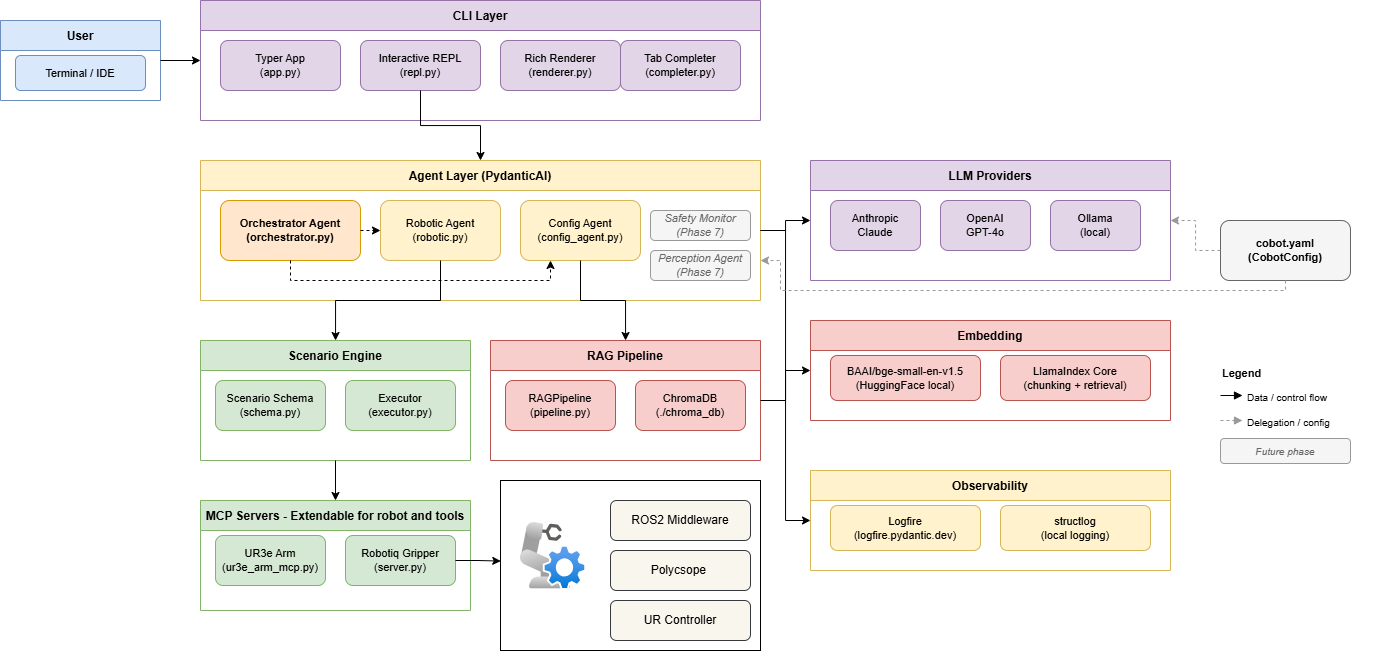

The diagram above was exported from draw.io. Its source (the exported page's mxGraphModel, read from the mxfile embedded in the PNG):
<mxGraphModel dx="1956" dy="2252" grid="1" gridSize="10" guides="1" tooltips="1" connect="1" arrows="1" fold="1" page="1" pageScale="1" pageWidth="1654" pageHeight="1169" math="0" shadow="0">
  <root>
    <mxCell id="0" />
    <mxCell id="1" parent="0" />
    <mxCell id="2" parent="1" style="rounded=0;whiteSpace=wrap;html=1;fillColor=none;" value="" vertex="1">
      <mxGeometry height="170" width="260" x="540" y="540" as="geometry" />
    </mxCell>
    <mxCell id="3" parent="1" style="swimlane;startSize=30;fillColor=#dae8fc;strokeColor=#6c8ebf;fontStyle=1;fontSize=12;" value="User" vertex="1">
      <mxGeometry height="80" width="160" x="40" y="80" as="geometry" />
    </mxCell>
    <mxCell id="4" parent="3" style="rounded=1;whiteSpace=wrap;html=1;fillColor=#dae8fc;strokeColor=#6c8ebf;fontSize=11;" value="Terminal / IDE" vertex="1">
      <mxGeometry height="35" width="130" x="15" y="35" as="geometry" />
    </mxCell>
    <mxCell id="5" parent="1" style="swimlane;startSize=30;fillColor=#e1d5e7;strokeColor=#9673a6;fontStyle=1;fontSize=12;" value="CLI Layer" vertex="1">
      <mxGeometry height="120" width="560" x="240" y="60" as="geometry" />
    </mxCell>
    <mxCell id="6" parent="5" style="rounded=1;whiteSpace=wrap;html=1;fillColor=#e1d5e7;strokeColor=#9673a6;fontSize=11;" value="Typer App&#10;(app.py)" vertex="1">
      <mxGeometry height="50" width="120" x="20" y="40" as="geometry" />
    </mxCell>
    <mxCell id="7" parent="5" style="rounded=1;whiteSpace=wrap;html=1;fillColor=#e1d5e7;strokeColor=#9673a6;fontSize=11;" value="Interactive REPL&#10;(repl.py)" vertex="1">
      <mxGeometry height="50" width="120" x="160" y="40" as="geometry" />
    </mxCell>
    <mxCell id="8" parent="5" style="rounded=1;whiteSpace=wrap;html=1;fillColor=#e1d5e7;strokeColor=#9673a6;fontSize=11;" value="Rich Renderer&#10;(renderer.py)" vertex="1">
      <mxGeometry height="50" width="120" x="300" y="40" as="geometry" />
    </mxCell>
    <mxCell id="9" parent="5" style="rounded=1;whiteSpace=wrap;html=1;fillColor=#e1d5e7;strokeColor=#9673a6;fontSize=11;" value="Tab Completer&#10;(completer.py)" vertex="1">
      <mxGeometry height="50" width="120" x="420" y="40" as="geometry" />
    </mxCell>
    <mxCell id="10" parent="1" style="swimlane;startSize=30;fillColor=#fff2cc;strokeColor=#d6b656;fontStyle=1;fontSize=12;" value="Agent Layer  (PydanticAI)" vertex="1">
      <mxGeometry height="140" width="560" x="240" y="220" as="geometry" />
    </mxCell>
    <mxCell id="11" parent="10" style="rounded=1;whiteSpace=wrap;html=1;fillColor=#ffe6cc;strokeColor=#d79b00;fontSize=11;fontStyle=1;" value="Orchestrator Agent&#10;(orchestrator.py)" vertex="1">
      <mxGeometry height="60" width="140" x="20" y="40" as="geometry" />
    </mxCell>
    <mxCell id="12" parent="10" style="rounded=1;whiteSpace=wrap;html=1;fillColor=#fff2cc;strokeColor=#d6b656;fontSize=11;" value="Robotic Agent&lt;br&gt;(robotic.py)" vertex="1">
      <mxGeometry height="60" width="120" x="180" y="40" as="geometry" />
    </mxCell>
    <mxCell id="13" parent="10" style="rounded=1;whiteSpace=wrap;html=1;fillColor=#fff2cc;strokeColor=#d6b656;fontSize=11;" value="Config Agent&#10;(config_agent.py)" vertex="1">
      <mxGeometry height="60" width="120" x="320" y="40" as="geometry" />
    </mxCell>
    <mxCell id="14" parent="10" style="rounded=1;whiteSpace=wrap;html=1;fillColor=#f5f5f5;strokeColor=#999999;fontSize=11;fontStyle=2;fontColor=#666666;" value="Safety Monitor&#10;(Phase 7)" vertex="1">
      <mxGeometry height="30" width="100" x="450" y="50" as="geometry" />
    </mxCell>
    <mxCell id="15" edge="1" parent="10" source="11" style="edgeStyle=orthogonalEdgeStyle;rounded=0;dashed=1;" target="12">
      <mxGeometry relative="1" as="geometry" />
    </mxCell>
    <mxCell id="16" edge="1" parent="10" source="11" style="edgeStyle=orthogonalEdgeStyle;rounded=0;dashed=1;entryX=0.25;entryY=1;entryDx=0;entryDy=0;exitX=0.5;exitY=1;exitDx=0;exitDy=0;" target="13">
      <mxGeometry relative="1" as="geometry">
        <Array as="points">
          <mxPoint x="90" y="120" />
          <mxPoint x="350" y="120" />
        </Array>
        <mxPoint x="80" y="110" as="sourcePoint" />
        <mxPoint x="240" y="110" as="targetPoint" />
      </mxGeometry>
    </mxCell>
    <mxCell id="17" parent="10" style="rounded=1;whiteSpace=wrap;html=1;fillColor=#f5f5f5;strokeColor=#999999;fontSize=11;fontStyle=2;fontColor=#666666;" value="Perception Agent&lt;br&gt;(Phase 7)" vertex="1">
      <mxGeometry height="30" width="100" x="450" y="90" as="geometry" />
    </mxCell>
    <mxCell id="18" parent="1" style="swimlane;startSize=30;fillColor=#d5e8d4;strokeColor=#82b366;fontStyle=1;fontSize=12;" value="Scenario Engine" vertex="1">
      <mxGeometry height="120" width="270" x="240" y="400" as="geometry" />
    </mxCell>
    <mxCell id="19" parent="18" style="rounded=1;whiteSpace=wrap;html=1;fillColor=#d5e8d4;strokeColor=#82b366;fontSize=11;" value="Scenario Schema&#10;(schema.py)" vertex="1">
      <mxGeometry height="50" width="110" x="15" y="40" as="geometry" />
    </mxCell>
    <mxCell id="20" parent="18" style="rounded=1;whiteSpace=wrap;html=1;fillColor=#d5e8d4;strokeColor=#82b366;fontSize=11;" value="Executor&#10;(executor.py)" vertex="1">
      <mxGeometry height="50" width="110" x="145" y="40" as="geometry" />
    </mxCell>
    <mxCell id="21" parent="1" style="swimlane;startSize=30;fillColor=#f8cecc;strokeColor=#b85450;fontStyle=1;fontSize=12;" value="RAG Pipeline" vertex="1">
      <mxGeometry height="120" width="270" x="530" y="400" as="geometry" />
    </mxCell>
    <mxCell id="22" parent="21" style="rounded=1;whiteSpace=wrap;html=1;fillColor=#f8cecc;strokeColor=#b85450;fontSize=11;" value="RAGPipeline&#10;(pipeline.py)" vertex="1">
      <mxGeometry height="50" width="110" x="15" y="40" as="geometry" />
    </mxCell>
    <mxCell id="23" parent="21" style="rounded=1;whiteSpace=wrap;html=1;fillColor=#f8cecc;strokeColor=#b85450;fontSize=11;" value="ChromaDB&#10;(./chroma_db)" vertex="1">
      <mxGeometry height="50" width="110" x="145" y="40" as="geometry" />
    </mxCell>
    <mxCell id="24" parent="1" style="swimlane;startSize=30;fillColor=#e1d5e7;strokeColor=#9673a6;fontStyle=1;fontSize=12;" value="LLM Providers" vertex="1">
      <mxGeometry height="120" width="360" x="850" y="220" as="geometry" />
    </mxCell>
    <mxCell id="25" parent="24" style="rounded=1;whiteSpace=wrap;html=1;fillColor=#e1d5e7;strokeColor=#9673a6;fontSize=11;" value="Anthropic&#10;Claude" vertex="1">
      <mxGeometry height="50" width="90" x="20" y="40" as="geometry" />
    </mxCell>
    <mxCell id="26" parent="24" style="rounded=1;whiteSpace=wrap;html=1;fillColor=#e1d5e7;strokeColor=#9673a6;fontSize=11;" value="OpenAI&#10;GPT-4o" vertex="1">
      <mxGeometry height="50" width="90" x="130" y="40" as="geometry" />
    </mxCell>
    <mxCell id="27" parent="24" style="rounded=1;whiteSpace=wrap;html=1;fillColor=#e1d5e7;strokeColor=#9673a6;fontSize=11;" value="Ollama&#10;(local)" vertex="1">
      <mxGeometry height="50" width="90" x="240" y="40" as="geometry" />
    </mxCell>
    <mxCell id="28" parent="1" style="swimlane;startSize=30;fillColor=#f8cecc;strokeColor=#b85450;fontStyle=1;fontSize=12;" value="Embedding" vertex="1">
      <mxGeometry height="100" width="360" x="850" y="380" as="geometry" />
    </mxCell>
    <mxCell id="29" parent="28" style="rounded=1;whiteSpace=wrap;html=1;fillColor=#f8cecc;strokeColor=#b85450;fontSize=11;" value="BAAI/bge-small-en-v1.5&#10;(HuggingFace local)" vertex="1">
      <mxGeometry height="45" width="150" x="20" y="35" as="geometry" />
    </mxCell>
    <mxCell id="30" parent="28" style="rounded=1;whiteSpace=wrap;html=1;fillColor=#f8cecc;strokeColor=#b85450;fontSize=11;" value="LlamaIndex Core&#10;(chunking + retrieval)" vertex="1">
      <mxGeometry height="45" width="150" x="190" y="35" as="geometry" />
    </mxCell>
    <mxCell id="31" parent="1" style="swimlane;startSize=30;fillColor=#d5e8d4;strokeColor=#82b366;fontStyle=1;fontSize=12;" value="MCP Servers - Extendable for robot and tools" vertex="1">
      <mxGeometry height="110" width="270" x="240" y="560" as="geometry" />
    </mxCell>
    <mxCell id="32" parent="31" style="rounded=1;whiteSpace=wrap;html=1;fillColor=#d5e8d4;strokeColor=#82b366;fontSize=11;" value="UR3e Arm&#10;(ur3e_arm_mcp.py)" vertex="1">
      <mxGeometry height="50" width="110" x="15" y="35" as="geometry" />
    </mxCell>
    <mxCell id="33" parent="31" style="rounded=1;whiteSpace=wrap;html=1;fillColor=#d5e8d4;strokeColor=#82b366;fontSize=11;" value="Robotiq Gripper&#10;(server.py)" vertex="1">
      <mxGeometry height="50" width="110" x="145" y="35" as="geometry" />
    </mxCell>
    <mxCell id="34" parent="1" style="swimlane;startSize=30;fillColor=#fff2cc;strokeColor=#d6b656;fontStyle=1;fontSize=12;" value="Observability" vertex="1">
      <mxGeometry height="100" width="360" x="850" y="530" as="geometry" />
    </mxCell>
    <mxCell id="35" parent="34" style="rounded=1;whiteSpace=wrap;html=1;fillColor=#fff2cc;strokeColor=#d6b656;fontSize=11;" value="Logfire&#10;(logfire.pydantic.dev)" vertex="1">
      <mxGeometry height="45" width="150" x="20" y="35" as="geometry" />
    </mxCell>
    <mxCell id="36" parent="34" style="rounded=1;whiteSpace=wrap;html=1;fillColor=#fff2cc;strokeColor=#d6b656;fontSize=11;" value="structlog&#10;(local logging)" vertex="1">
      <mxGeometry height="45" width="150" x="190" y="35" as="geometry" />
    </mxCell>
    <mxCell id="37" parent="1" style="rounded=1;whiteSpace=wrap;html=1;fillColor=#f5f5f5;strokeColor=#666666;fontSize=11;fontStyle=1;" value="cobot.yaml&#10;(CobotConfig)" vertex="1">
      <mxGeometry height="60" width="130" x="1260" y="280" as="geometry" />
    </mxCell>
    <mxCell id="38" edge="1" parent="1" source="3" style="edgeStyle=orthogonalEdgeStyle;rounded=0;orthogonalLoop=1;exitX=1;exitY=0.5;entryX=0;entryY=0.5;" target="5">
      <mxGeometry relative="1" as="geometry" />
    </mxCell>
    <mxCell id="39" edge="1" parent="1" source="7" style="edgeStyle=orthogonalEdgeStyle;rounded=0;" target="10">
      <mxGeometry relative="1" as="geometry" />
    </mxCell>
    <mxCell id="40" edge="1" parent="1" source="10" style="edgeStyle=orthogonalEdgeStyle;rounded=0;exitX=1;exitY=0.5;entryX=0;entryY=0.5;" target="24">
      <mxGeometry relative="1" as="geometry" />
    </mxCell>
    <mxCell id="41" edge="1" parent="1" source="12" style="edgeStyle=orthogonalEdgeStyle;rounded=0;" target="18">
      <mxGeometry relative="1" as="geometry" />
    </mxCell>
    <mxCell id="42" edge="1" parent="1" source="13" style="edgeStyle=orthogonalEdgeStyle;rounded=0;" target="21">
      <mxGeometry relative="1" as="geometry" />
    </mxCell>
    <mxCell id="43" edge="1" parent="1" source="21" style="edgeStyle=orthogonalEdgeStyle;rounded=0;exitX=1;exitY=0.5;entryX=0;entryY=0.5;" target="28">
      <mxGeometry relative="1" as="geometry" />
    </mxCell>
    <mxCell id="44" edge="1" parent="1" source="18" style="edgeStyle=orthogonalEdgeStyle;rounded=0;">
      <mxGeometry relative="1" as="geometry">
        <mxPoint x="375" y="560" as="targetPoint" />
      </mxGeometry>
    </mxCell>
    <mxCell id="45" edge="1" parent="1" source="10" style="edgeStyle=orthogonalEdgeStyle;rounded=0;exitX=1;exitY=0.5;entryX=0;entryY=0.5;" target="34">
      <mxGeometry relative="1" as="geometry" />
    </mxCell>
    <mxCell id="46" edge="1" parent="1" source="37" style="edgeStyle=orthogonalEdgeStyle;rounded=0;dashed=1;strokeColor=#999999;">
      <mxGeometry relative="1" as="geometry">
        <Array as="points">
          <mxPoint x="1325" y="350" />
          <mxPoint x="820" y="350" />
          <mxPoint x="820" y="320" />
        </Array>
        <mxPoint x="800" y="320" as="targetPoint" />
      </mxGeometry>
    </mxCell>
    <mxCell id="47" edge="1" parent="1" source="37" style="edgeStyle=orthogonalEdgeStyle;rounded=0;dashed=1;strokeColor=#999999;" target="24">
      <mxGeometry relative="1" as="geometry" />
    </mxCell>
    <mxCell id="48" parent="1" style="text;html=1;strokeColor=none;fillColor=none;fontStyle=1;fontSize=11;" value="Legend" vertex="1">
      <mxGeometry height="20" width="130" x="1260" y="420" as="geometry" />
    </mxCell>
    <mxCell id="49" parent="1" style="text;html=1;strokeColor=none;fillColor=none;fontSize=10;" value="Data / control flow" vertex="1">
      <mxGeometry height="20" width="140" x="1285" y="445" as="geometry" />
    </mxCell>
    <mxCell id="50" edge="1" parent="1" style="edgeStyle=none;endArrow=block;endFill=1;">
      <mxGeometry relative="1" as="geometry">
        <Array as="points" />
        <mxPoint x="1260" y="455" as="sourcePoint" />
        <mxPoint x="1282" y="455" as="targetPoint" />
      </mxGeometry>
    </mxCell>
    <mxCell id="51" parent="1" style="text;html=1;strokeColor=none;fillColor=none;fontSize=10;" value="Delegation / config" vertex="1">
      <mxGeometry height="20" width="140" x="1285" y="470" as="geometry" />
    </mxCell>
    <mxCell id="52" edge="1" parent="1" style="edgeStyle=none;endArrow=block;endFill=1;dashed=1;strokeColor=#999999;">
      <mxGeometry relative="1" as="geometry">
        <Array as="points" />
        <mxPoint x="1260" y="480" as="sourcePoint" />
        <mxPoint x="1282" y="480" as="targetPoint" />
      </mxGeometry>
    </mxCell>
    <mxCell id="53" parent="1" style="rounded=1;whiteSpace=wrap;html=1;fillColor=#f5f5f5;strokeColor=#999999;fontSize=10;fontStyle=2;fontColor=#666666;" value="Future phase" vertex="1">
      <mxGeometry height="25" width="130" x="1260" y="498" as="geometry" />
    </mxCell>
    <mxCell id="54" parent="1" style="image;aspect=fixed;html=1;points=[];align=center;fontSize=12;image=img/lib/azure2/other/Defender_Robot_Controller.svg;" value="" vertex="1">
      <mxGeometry height="68" width="66.16" x="560" y="582" as="geometry" />
    </mxCell>
    <mxCell id="55" parent="1" style="rounded=1;whiteSpace=wrap;html=1;fillColor=#f9f7ed;strokeColor=#36393d;" value="ROS2 Middleware" vertex="1">
      <mxGeometry height="40" width="140" x="650" y="560" as="geometry" />
    </mxCell>
    <mxCell id="56" parent="1" style="rounded=1;whiteSpace=wrap;html=1;fillColor=#f9f7ed;strokeColor=#36393d;" value="Polycsope&amp;nbsp;" vertex="1">
      <mxGeometry height="40" width="140" x="650" y="610" as="geometry" />
    </mxCell>
    <mxCell id="57" parent="1" style="rounded=1;whiteSpace=wrap;html=1;fillColor=#f9f7ed;strokeColor=#36393d;" value="UR Controller" vertex="1">
      <mxGeometry height="40" width="140" x="650" y="660" as="geometry" />
    </mxCell>
    <mxCell id="58" edge="1" parent="1" source="33" style="edgeStyle=orthogonalEdgeStyle;rounded=0;orthogonalLoop=1;jettySize=auto;html=1;entryX=0.001;entryY=0.474;entryDx=0;entryDy=0;entryPerimeter=0;" target="2" value="">
      <mxGeometry relative="1" as="geometry" />
    </mxCell>
  </root>
</mxGraphModel>